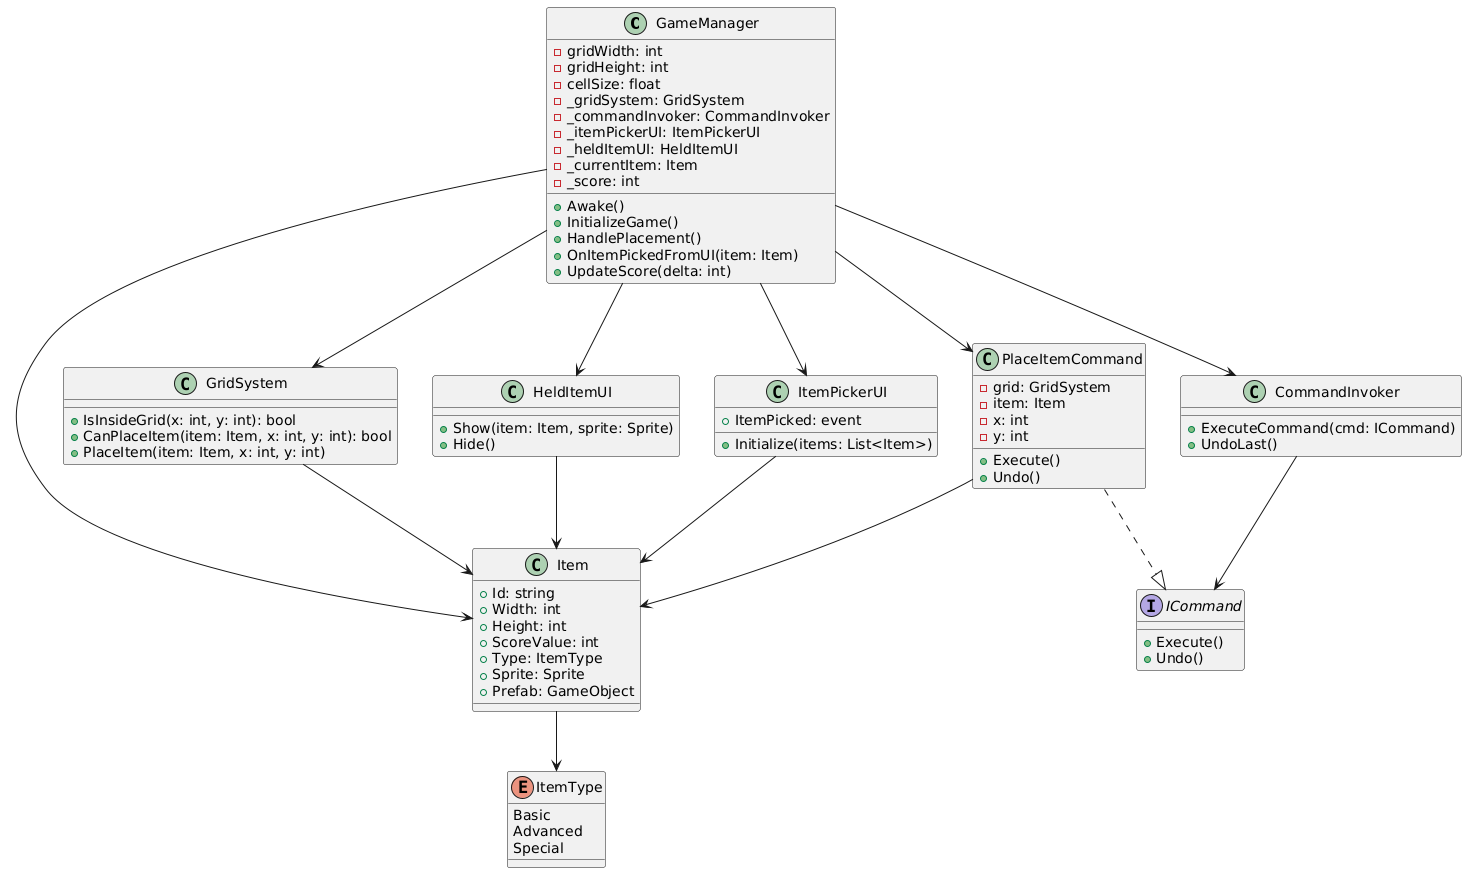

The diagram above was rendered by PlantUML. Its source (embedded in the PNG):
@startuml
class GameManager {
  - gridWidth: int
  - gridHeight: int
  - cellSize: float
  - _gridSystem: GridSystem
  - _commandInvoker: CommandInvoker
  - _itemPickerUI: ItemPickerUI
  - _heldItemUI: HeldItemUI
  - _currentItem: Item
  - _score: int
  + Awake()
  + InitializeGame()
  + HandlePlacement()
  + OnItemPickedFromUI(item: Item)
  + UpdateScore(delta: int)
}

class Item {
  + Id: string
  + Width: int
  + Height: int
  + ScoreValue: int
  + Type: ItemType
  + Sprite: Sprite
  + Prefab: GameObject
}

enum ItemType {
  Basic
  Advanced
  Special
}

class GridSystem {
  + IsInsideGrid(x: int, y: int): bool
  + CanPlaceItem(item: Item, x: int, y: int): bool
  + PlaceItem(item: Item, x: int, y: int)
}

class CommandInvoker {
  + ExecuteCommand(cmd: ICommand)
  + UndoLast()
}

interface ICommand {
  + Execute()
  + Undo()
}

class PlaceItemCommand {
  - grid: GridSystem
  - item: Item
  - x: int
  - y: int
  + Execute()
  + Undo()
}

class HeldItemUI {
  + Show(item: Item, sprite: Sprite)
  + Hide()
}

class ItemPickerUI {
  + Initialize(items: List<Item>)
  + ItemPicked: event
}

GameManager --> GridSystem
GameManager --> CommandInvoker
GameManager --> ItemPickerUI
GameManager --> HeldItemUI
GameManager --> Item
PlaceItemCommand ..|> ICommand
GameManager --> PlaceItemCommand
CommandInvoker --> ICommand
PlaceItemCommand --> Item
GridSystem --> Item
HeldItemUI --> Item
ItemPickerUI --> Item
Item --> ItemType
@enduml